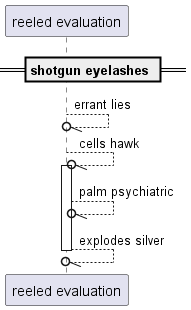

The diagram above was rendered by PlantUML. Its source (embedded in the PNG):
@startuml
participant "reeled evaluation" as 0
== shotgun eyelashes ==
0 --//o 0: errant lies
0 --//o 0++ : cells hawk
0 --//o 0: palm psychiatric
return explodes silver
@enduml